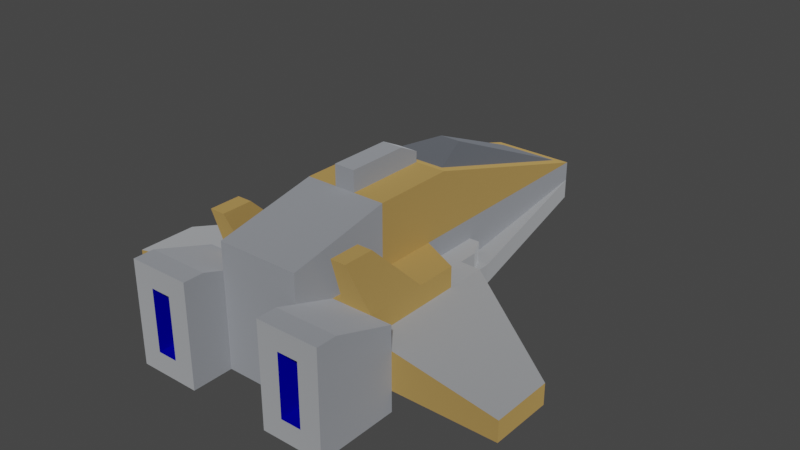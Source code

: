 # Source: speederA.blend  (saved by Blender 3.6.13; exported with 4.5.12 LTS)
import bpy
from mathutils import Matrix  # noqa: F401  (used for matrix-valued properties, if any)

bpy.ops.wm.read_factory_settings(use_empty=True)
scene = bpy.context.scene
scene.name = 'Scene'

# ---- collections
col_collection = bpy.data.collections.new('Collection'); scene.collection.children.link(col_collection)

# ---- materials (node trees are filled in below, after node groups)
mat_metal = bpy.data.materials.new('metal')
mat_metal.use_backface_culling = True
mat_metal.use_transparent_shadow = False
mat_metal.diffuse_color = (0.8431, 0.8706, 0.9098, 1.0)
mat_metalred = bpy.data.materials.new('metalRed')
mat_metalred.use_backface_culling = True
mat_metalred.use_transparent_shadow = False
mat_metalred.diffuse_color = (1.0, 0.6285, 0.2028, 1.0)
mat_dark = bpy.data.materials.new('dark')
mat_dark.use_backface_culling = True
mat_dark.use_transparent_shadow = False
mat_dark.diffuse_color = (0.2745, 0.298, 0.3412, 1.0)
mat_metaldark = bpy.data.materials.new('metalDark')
mat_metaldark.use_backface_culling = True
mat_metaldark.use_transparent_shadow = False
mat_metaldark.diffuse_color = (0.6751, 0.71, 0.7736, 1.0)
mat_engine = bpy.data.materials.new('engine')
mat_engine.use_backface_culling = True
mat_engine.use_transparent_shadow = False
mat_engine.diffuse_color = (0.0008246, 0.0, 0.75, 1.0)

# ---- material node trees
mat_metal.use_nodes = True; mat_metal.node_tree.nodes.clear()
_N = mat_metal.node_tree.nodes; _L = mat_metal.node_tree.links
n0 = _N.new('ShaderNodeBsdfPrincipled'); n0.name = 'Principled BSDF'; n0.location = (10, 300)
n0.distribution = 'GGX'
n0.subsurface_method = 'RANDOM_WALK_SKIN'
n0.inputs[0].default_value = (0.8431, 0.8706, 0.9098, 1.0)
n0.inputs[1].default_value = 1.0
n0.inputs[2].default_value = 1.0
n0.inputs[27].default_value = (0.0, 0.0, 0.0, 1.0)
n0.inputs[28].default_value = 1.0
n1 = _N.new('ShaderNodeOutputMaterial'); n1.name = 'Material Output'; n1.location = (320, 270)
_L.new(n0.outputs[0], n1.inputs[0])
n1.is_active_output = True
mat_metalred.use_nodes = True; mat_metalred.node_tree.nodes.clear()
_N = mat_metalred.node_tree.nodes; _L = mat_metalred.node_tree.links
n0 = _N.new('ShaderNodeBsdfPrincipled'); n0.name = 'Principled BSDF'; n0.location = (10, 300)
n0.distribution = 'GGX'
n0.subsurface_method = 'RANDOM_WALK_SKIN'
n0.inputs[0].default_value = (1.0, 0.6285, 0.2028, 1.0)
n0.inputs[1].default_value = 1.0
n0.inputs[2].default_value = 1.0
n0.inputs[27].default_value = (0.0, 0.0, 0.0, 1.0)
n0.inputs[28].default_value = 1.0
n1 = _N.new('ShaderNodeOutputMaterial'); n1.name = 'Material Output'; n1.location = (320, 270)
_L.new(n0.outputs[0], n1.inputs[0])
n1.is_active_output = True
mat_dark.use_nodes = True; mat_dark.node_tree.nodes.clear()
_N = mat_dark.node_tree.nodes; _L = mat_dark.node_tree.links
n0 = _N.new('ShaderNodeBsdfPrincipled'); n0.name = 'Principled BSDF'; n0.location = (10, 300)
n0.distribution = 'GGX'
n0.subsurface_method = 'RANDOM_WALK_SKIN'
n0.inputs[0].default_value = (0.2745, 0.298, 0.3412, 1.0)
n0.inputs[1].default_value = 1.0
n0.inputs[2].default_value = 1.0
n0.inputs[27].default_value = (0.0, 0.0, 0.0, 1.0)
n0.inputs[28].default_value = 1.0
n1 = _N.new('ShaderNodeOutputMaterial'); n1.name = 'Material Output'; n1.location = (320, 270)
_L.new(n0.outputs[0], n1.inputs[0])
n1.is_active_output = True
mat_metaldark.use_nodes = True; mat_metaldark.node_tree.nodes.clear()
_N = mat_metaldark.node_tree.nodes; _L = mat_metaldark.node_tree.links
n0 = _N.new('ShaderNodeBsdfPrincipled'); n0.name = 'Principled BSDF'; n0.location = (10, 300)
n0.distribution = 'GGX'
n0.subsurface_method = 'RANDOM_WALK_SKIN'
n0.inputs[0].default_value = (0.6751, 0.71, 0.7736, 1.0)
n0.inputs[1].default_value = 1.0
n0.inputs[2].default_value = 1.0
n0.inputs[27].default_value = (0.0, 0.0, 0.0, 1.0)
n0.inputs[28].default_value = 1.0
n1 = _N.new('ShaderNodeOutputMaterial'); n1.name = 'Material Output'; n1.location = (320, 270)
_L.new(n0.outputs[0], n1.inputs[0])
n1.is_active_output = True
mat_engine.use_nodes = True; mat_engine.node_tree.nodes.clear()
_N = mat_engine.node_tree.nodes; _L = mat_engine.node_tree.links
n0 = _N.new('ShaderNodeBsdfPrincipled'); n0.name = 'Principled BSDF'; n0.location = (10, 300)
n0.distribution = 'GGX'
n0.subsurface_method = 'RANDOM_WALK_SKIN'
n0.inputs[0].default_value = (0.0, 0.0, 0.75, 1.0)
n0.inputs[1].default_value = 1.0
n0.inputs[2].default_value = 1.0
n0.inputs[27].default_value = (0.0, 0.0, 0.0, 1.0)
n0.inputs[28].default_value = 1.0
n1 = _N.new('ShaderNodeOutputMaterial'); n1.name = 'Material Output'; n1.location = (320, 270)
_L.new(n0.outputs[0], n1.inputs[0])
n1.is_active_output = True

# ---- world
world_world = bpy.data.worlds.new('World'); scene.world = world_world
world_world.use_nodes = True; world_world.node_tree.nodes.clear()
_N = world_world.node_tree.nodes; _L = world_world.node_tree.links
n0 = _N.new('ShaderNodeOutputWorld'); n0.name = 'World Output'; n0.location = (300, 300)
n1 = _N.new('ShaderNodeBackground'); n1.name = 'Background'; n1.location = (10, 300)
n1.inputs[0].default_value = (0.05088, 0.05088, 0.05088, 1.0)
_L.new(n1.outputs[0], n0.inputs[0])
n0.is_active_output = True
world_world.color = (0.05088, 0.05088, 0.05088)
world_world.use_sun_shadow = False
world_world.sun_shadow_jitter_overblur = 0.0

# ---- meshes
me_mesh_craft_speedera = bpy.data.meshes.new('Mesh craft_speederA')
me_mesh_craft_speedera.from_pydata([(-10.0, -6.5, -0.5), (-10.0, -3.5, -0.5), (-5.0, -6.5, 0.3333), (-4.0, 0.5, 0.5), (-4.0, 0.5, 0.5), (-4.0, -6.5, 0.5), (-4.0, -6.5, 0.5), (-4.0, -1.5, 0.5), (-5.0, -10.5, -2.5), (-3.0, -10.5, -1.5), (-2.0, -10.5, -2.5), (-2.0, -10.5, 2.5), (-3.0, -10.5, 1.5), (-4.0, -10.5, 1.5), (-4.0, -10.5, -1.5), (-5.0, -10.5, 2.5), (-4.0, 0.5, 0.5), (-3.0, 0.5, 0.5), (-4.0, -1.5, 0.5), (-2.0, -0.5, 0.5), (-2.5, 2.5, 0.5), (-2.0, 2.5, 0.5), (-3.0, 1.5, 0.5), (2.0, -10.5, -2.5), (4.0, -10.5, -1.5), (5.0, -10.5, -2.5), (5.0, -10.5, 2.5), (4.0, -10.5, 1.5), (3.0, -10.5, 1.5), (3.0, -10.5, -1.5), (2.0, -10.5, 2.5), (2.0, 2.5, 0.5), (3.0, 0.5, 0.5), (2.0, -0.5, 0.5), (4.0, -1.5, 0.5), (2.5, 2.5, 0.5), (4.0, 0.5, 0.5), (3.0, 1.5, 0.5), (4.0, -6.5, 0.5), (4.0, -1.5, 0.5), (5.0, -6.5, 0.3333), (4.0, 0.5, 0.5), (10.0, -3.5, -0.5), (10.0, -6.5, -0.5), (-3.0, 2.495, -1.5), (-3.0, 0.5, -1.5), (3.0, 2.495, -1.5), (-2.0, 0.5, -1.5), (-2.0, 0.5, -1.5), (2.0, 0.5, -1.5), (2.0, -3.5, -1.5), (3.0, 0.5, -1.5), (5.0, -6.5, -1.5), (2.0, -6.5, -1.5), (4.0, 0.5, -1.5), (10.0, -3.5, -1.5), (10.0, -6.5, -1.5), (-2.0, -6.5, -1.5), (-2.0, -6.5, -1.5), (-4.0, 0.5, -1.5), (-5.0, -6.5, -1.5), (-10.0, -6.5, -1.5), (-10.0, -3.5, -1.5), (-2.0, -3.5, -1.5), (2.0, 10.5, 0.5498), (3.0, 2.5, -0.5), (2.0, 2.5, -0.5), (2.5, 2.5, -0.5), (-3.0, 2.5, -0.5), (-2.0, 10.5, 0.5498), (-2.5, 2.5, -0.5), (-2.0, 2.5, -0.5), (3.0, 0.5, -1.5), (3.0, 1.5, -0.5), (3.0, 2.495, -1.5), (3.0, 2.5, -0.5), (3.0, 1.5, 0.5), (3.0, 0.5, 0.5), (2.0, 10.5, -0.4005), (2.0, 10.5, 0.5498), (-2.0, 10.5, -0.4005), (-2.0, 10.5, 0.5498), (-3.0, 2.495, -1.5), (3.0, 2.495, -1.5), (-2.0, 10.5, -0.4005), (2.0, 10.5, -0.4005), (-3.0, 0.5, 0.5), (-3.0, 1.5, -0.5), (-3.0, 1.5, 0.5), (-3.0, 2.495, -1.5), (-3.0, 0.5, -1.5), (-3.0, 2.5, -0.5), (3.0, 2.495, -1.5), (3.0, 2.5, -0.5), (3.0, 2.5, -0.5), (2.0, 10.5, -0.4005), (2.0, 10.5, -0.4005), (2.0, 10.5, 0.5498), (-3.0, 1.5, -0.5), (-3.0, 2.5, -0.5), (-2.5, 2.5, -0.5), (-3.0, 1.5, -0.5), (-2.5, 2.5, -0.5), (-3.0, 1.5, 0.5), (-2.5, 2.5, 0.5), (-2.5, 2.5, -0.5), (-2.0, 2.5, -0.5), (-2.5, 2.5, 0.5), (-2.0, 2.5, 0.5), (-3.0, 2.495, -1.5), (-2.0, 10.5, -0.4005), (-2.0, 10.5, -0.4005), (-3.0, 2.5, -0.5), (-3.0, 2.5, -0.5), (-2.0, 10.5, 0.5498), (3.0, 1.5, -0.5), (2.5, 2.5, -0.5), (3.0, 2.5, -0.5), (2.5, 2.5, -0.5), (2.5, 2.5, 0.5), (2.0, 2.5, -0.5), (2.0, 2.5, 0.5), (3.0, 1.5, -0.5), (3.0, 1.5, 0.5), (2.5, 2.5, -0.5), (2.5, 2.5, 0.5), (-10.0, -6.5, -0.5), (-10.0, -6.5, -1.5), (-10.0, -3.5, -0.5), (-10.0, -3.5, -1.5), (-10.0, -3.5, -1.5), (-4.0, 0.5, -1.5), (-10.0, -3.5, -0.5), (-4.0, 0.5, 0.5), (-10.0, -6.5, -1.5), (-10.0, -6.5, -0.5), (-5.0, -6.5, -1.5), (-5.0, -6.5, 0.3333), (-2.55, -6.5, 1.5), (-2.55, -3.5, 1.5), (-2.0, -6.5, 1.5), (-2.0, -0.5, 1.5), (-2.0, -3.5, 1.5), (-4.0, -1.5, 1.5), (-4.0, -3.5, 1.5), (-3.638, -7.5, 4.0), (-4.0, -6.5, 1.5), (-3.638, -6.0, 4.0), (-4.0, -3.5, 1.5), (-4.0, -6.5, 1.5), (-4.0, -6.5, 0.5), (-4.0, -3.5, 1.5), (-4.0, -1.5, 0.5), (-4.0, -1.5, 1.5), (-3.638, -7.5, 4.0), (-3.638, -6.0, 4.0), (-2.912, -7.5, 4.0), (-2.912, -6.0, 4.0), (-2.912, -7.5, 4.0), (-2.912, -6.0, 4.0), (-2.55, -6.5, 1.5), (-2.55, -3.5, 1.5), (-2.55, -6.5, 1.5), (-4.0, -6.5, 1.5), (-2.912, -7.5, 4.0), (-3.638, -7.5, 4.0), (-4.0, -3.5, 1.5), (-2.55, -3.5, 1.5), (-3.638, -6.0, 4.0), (-2.912, -6.0, 4.0), (0.5, 0.5, 4.5), (2.0, 0.5, 4.5), (0.5, -3.5, 4.5), (2.0, -3.5, 4.5), (-2.0, -3.5, 4.5), (-2.0, 0.5, 4.5), (-0.5, -3.5, 4.5), (-0.5, 0.5, 4.5), (2.0, -6.5, 1.5), (2.0, -3.5, 1.5), (2.55, -6.5, 1.5), (2.0, -0.5, 1.5), (2.55, -3.5, 1.5), (4.0, -1.5, 1.5), (4.0, -3.5, 1.5), (2.55, -3.5, 1.5), (4.0, -3.5, 1.5), (2.912, -6.0, 4.0), (3.638, -6.0, 4.0), (4.0, -6.5, 0.5), (4.0, -6.5, 1.5), (4.0, -1.5, 0.5), (4.0, -3.5, 1.5), (4.0, -1.5, 1.5), (3.638, -7.5, 4.0), (3.638, -6.0, 4.0), (4.0, -6.5, 1.5), (4.0, -3.5, 1.5), (2.912, -7.5, 4.0), (2.55, -6.5, 1.5), (2.912, -6.0, 4.0), (2.55, -3.5, 1.5), (2.912, -7.5, 4.0), (2.912, -6.0, 4.0), (3.638, -7.5, 4.0), (3.638, -6.0, 4.0), (4.0, -6.5, 1.5), (2.55, -6.5, 1.5), (3.638, -7.5, 4.0), (2.912, -7.5, 4.0), (10.0, -6.5, -1.5), (10.0, -6.5, -0.5), (10.0, -3.5, -1.5), (10.0, -3.5, -0.5), (10.0, -3.5, -1.5), (10.0, -3.5, -0.5), (4.0, 0.5, -1.5), (4.0, 0.5, 0.5), (10.0, -6.5, -1.5), (5.0, -6.5, -1.5), (10.0, -6.5, -0.5), (5.0, -6.5, 0.3333), (-2.0, -3.5, 4.5), (-2.0, -3.5, 1.5), (-2.0, 0.5, 4.5), (-2.0, -0.5, 1.5), (-2.0, 10.5, 1.5), (-2.0, 10.5, 1.5), (-1.5, 0.9789, 4.356), (-2.0, 0.5, 4.5), (-0.5, 0.5, 4.5), (1.5, 0.9789, 4.356), (0.5, 0.5, 4.5), (2.0, 0.5, 4.5), (1.5, 10.02, 1.644), (-1.5, 10.02, 1.644), (2.0, 10.5, 1.5), (2.0, -3.5, 1.5), (2.0, -3.5, 4.5), (2.0, -0.5, 1.5), (2.0, 0.5, 4.5), (2.0, 10.5, 1.5), (-4.0, 0.5, -1.5), (-3.0, 0.5, -1.5), (-4.0, 0.5, 0.5), (-3.0, 0.5, 0.5), (3.0, 0.5, -1.5), (4.0, 0.5, -1.5), (3.0, 0.5, 0.5), (4.0, 0.5, 0.5), (2.0, -3.5, -2.5), (2.0, -3.5, -1.5), (2.0, 0.5, -1.5), (-2.0, -3.5, -1.5), (-2.0, -3.5, -2.5), (-2.0, 0.5, -1.5), (-2.0, 0.5, -1.5), (-2.0, -3.5, -2.5), (2.0, 0.5, -1.5), (-4.855e-05, -3.5, -2.5), (2.0, -3.5, -2.5), (-3.0, -10.5, 1.5), (-3.0, -10.5, -1.5), (-3.0, -8.5, 1.5), (-3.0, -8.5, -1.5), (-4.0, -10.5, -1.5), (-4.0, -8.5, -1.5), (-3.0, -10.5, -1.5), (-3.0, -8.5, -1.5), (-3.0, -8.5, -1.5), (-4.0, -8.5, -1.5), (-3.0, -8.5, 1.5), (-4.0, -8.5, 1.5), (-4.0, -8.5, 1.5), (-4.0, -10.5, 1.5), (-3.0, -8.5, 1.5), (-3.0, -10.5, 1.5), (-4.0, -10.5, -1.5), (-4.0, -10.5, 1.5), (-4.0, -8.5, -1.5), (-4.0, -8.5, 1.5), (4.0, -8.5, -1.5), (3.0, -8.5, -1.5), (4.0, -8.5, 1.5), (3.0, -8.5, 1.5), (3.0, -8.5, 1.5), (3.0, -10.5, 1.5), (4.0, -8.5, 1.5), (4.0, -10.5, 1.5), (4.0, -10.5, 1.5), (4.0, -10.5, -1.5), (4.0, -8.5, 1.5), (4.0, -8.5, -1.5), (3.0, -10.5, -1.5), (3.0, -10.5, 1.5), (3.0, -8.5, -1.5), (3.0, -8.5, 1.5), (3.0, -10.5, -1.5), (3.0, -8.5, -1.5), (4.0, -10.5, -1.5), (4.0, -8.5, -1.5), (-1.5, 10.02, 1.644), (1.5, 10.02, 1.644), (-0.5, 3.5, 4.5), (0.5, 3.5, 4.5), (-1.5, 0.9789, 4.356), (-1.5, 10.02, 1.644), (-0.5, 3.5, 4.5), (1.5, 0.9789, 4.356), (0.5, 3.5, 4.5), (1.5, 10.02, 1.644), (-1.5, 0.9789, 4.356), (-0.5, 3.5, 4.5), (1.5, 0.9789, 4.356), (0.5, 3.5, 4.5), (2.0, 10.5, 0.5498), (-2.0, 10.5, 0.5498), (-2.0, -3.5, 4.5), (-2.0, -3.5, 1.5), (-2.0, -0.5, 1.5), (-2.0, 10.5, 1.5), (2.0, -3.5, 1.5), (2.0, -3.5, 4.5), (2.0, -0.5, 1.5), (2.0, 10.5, 1.5), (2.0, -3.5, -2.5), (2.0, -3.5, -1.5), (-2.0, -3.5, -1.5), (-2.0, -3.5, -2.5), (-5.0, -10.5, 2.5), (-5.0, -9.5, 2.5), (-2.0, -10.5, 2.5), (-2.0, -9.5, 2.5), (-5.0, -9.5, 2.5), (-5.0, -6.5, 1.5), (-2.0, -9.5, 2.5), (-2.0, -9.5, 2.5), (-4.0, -6.5, 1.5), (-2.55, -6.5, 1.5), (-2.0, -6.5, 1.5), (-2.0, -6.5, 1.5), (-2.0, -8.5, 2.167), (-5.0, -10.5, -2.5), (-5.0, -6.5, -2.5), (-5.0, -6.5, -2.5), (-5.0, -10.5, 2.5), (-5.0, -9.5, 2.5), (-5.0, -6.5, 1.5), (-5.0, -6.5, -1.5), (-5.0, -6.5, 0.3333), (-5.0, -6.5, 0.3333), (-4.0, -6.5, 0.5), (-5.0, -6.5, 1.5), (-4.0, -6.5, 1.5), (-4.0, -1.5, 0.5), (-2.0, -0.5, 0.5), (-4.0, -1.5, 1.5), (-2.0, -0.5, 1.5), (-2.0, -10.5, -2.5), (-2.0, -10.5, 2.5), (-2.0, -8.5, -2.5), (-2.0, -9.5, 2.5), (-2.0, -8.5, 2.167), (2.0, -8.5, -2.5), (-2.0, -8.5, -2.5), (2.0, -8.5, 2.167), (-2.0, -8.5, 2.167), (-2.0, -8.5, 3.5), (2.0, -8.5, 3.5), (-2.0, -8.5, 3.5), (-2.0, -3.5, 4.5), (2.0, -8.5, 3.5), (-0.5, -3.5, 4.5), (-0.0001003, -3.5, 4.5), (0.5, -3.5, 4.5), (2.0, -3.5, 4.5), (-2.0, -8.5, 3.5), (-2.0, -8.5, 2.167), (-2.0, -6.5, 1.5), (-0.5, -3.5, 4.5), (-0.5, 0.5, 4.5), (-0.5, -3.5, 5.5), (-0.5, -0.5, 5.5), (-0.5, 0.5, 5.0), (-0.5, -3.5, 4.5), (-0.5, -3.5, 5.5), (-0.0001003, -3.5, 4.5), (0.5, -3.5, 4.5), (0.5, -3.5, 5.5), (-0.5, 0.5, 5.0), (0.5, 0.5, 5.0), (-0.5, -0.5, 5.5), (0.5, -0.5, 5.5), (-0.5, 0.5, 4.5), (0.5, 0.5, 4.5), (-0.5, 0.5, 5.0), (0.5, 0.5, 5.0), (-0.5, -0.5, 5.5), (0.5, -0.5, 5.5), (-0.5, -3.5, 5.5), (0.5, -3.5, 5.5), (0.5, -3.5, 4.5), (0.5, -3.5, 5.5), (0.5, 0.5, 4.5), (0.5, -0.5, 5.5), (0.5, 0.5, 5.0), (2.0, -10.5, -2.5), (2.0, -8.5, -2.5), (2.0, -10.5, 2.5), (2.0, -9.5, 2.5), (2.0, -8.5, 2.167), (5.0, -10.5, -2.5), (5.0, -10.5, 2.5), (5.0, -6.5, -2.5), (5.0, -6.5, -2.5), (5.0, -9.5, 2.5), (5.0, -6.5, 1.5), (5.0, -6.5, -1.5), (5.0, -6.5, 0.3333), (2.0, -9.5, 2.5), (2.0, -8.5, 2.167), (5.0, -9.5, 2.5), (2.0, -6.5, 1.5), (2.55, -6.5, 1.5), (4.0, -6.5, 1.5), (5.0, -6.5, 1.5), (2.0, -10.5, 2.5), (2.0, -9.5, 2.5), (5.0, -10.5, 2.5), (5.0, -9.5, 2.5), (2.0, -8.5, 2.167), (2.0, -8.5, 3.5), (2.0, -6.5, 1.5), (2.0, -0.5, 0.5), (4.0, -1.5, 0.5), (2.0, -0.5, 1.5), (4.0, -1.5, 1.5), (5.0, -6.5, 0.3333), (5.0, -6.5, 1.5), (4.0, -6.5, 0.5), (4.0, -6.5, 1.5), (-2.0, 10.5, 1.5), (2.0, 10.5, 1.5), (-2.0, -0.5, 0.5), (-2.0, 2.5, 0.5), (-2.0, 10.5, 0.5498), (-2.0, 2.5, -0.5), (2.0, 2.5, -0.5), (2.0, 2.5, 0.5), (2.0, 10.5, 0.5498), (2.0, -0.5, 0.5), (-2.0, -3.5, -2.5), (-2.0, -6.5, -2.5), (-2.0, -6.5, -2.5), (-4.855e-05, -3.5, -2.5), (2.0, -8.5, -2.5), (-2.0, -8.5, -2.5), (-2.0, -8.5, -2.5), (-2.0, -10.5, -2.5), (-2.0, -10.5, -2.5), (-5.0, -10.5, -2.5), (-5.0, -6.5, -2.5), (2.0, -6.5, -2.5), (2.0, -3.5, -2.5), (5.0, -6.5, -2.5), (5.0, -10.5, -2.5), (2.0, -10.5, -2.5), (2.0, -6.5, -2.5), (2.0, -6.5, -1.5), (2.0, -6.5, -2.5), (5.0, -6.5, -2.5), (2.0, -6.5, -1.5), (5.0, -6.5, -1.5), (-2.0, -6.5, -2.5), (-2.0, -6.5, -1.5), (-5.0, -6.5, -2.5), (-5.0, -6.5, -1.5), (-2.0, -6.5, -2.5), (-2.0, -6.5, -1.5)], [], [(2, 1, 0), (1, 2, 4), (4, 2, 6), (3, 5, 7), (10, 9, 8), (9, 10, 11), (9, 11, 12), (12, 11, 13), (14, 8, 9), (8, 14, 15), (15, 14, 13), (15, 13, 11), (18, 17, 16), (17, 18, 19), (17, 19, 20), (20, 19, 21), (20, 22, 17), (25, 24, 23), (24, 25, 26), (24, 26, 27), (27, 26, 28), (29, 23, 24), (23, 29, 30), (30, 29, 28), (30, 28, 26), (33, 32, 31), (32, 33, 34), (31, 32, 35), (32, 34, 36), (37, 35, 32), (40, 39, 38), (39, 40, 41), (41, 40, 42), (42, 40, 43), (46, 45, 44), (45, 46, 47), (47, 46, 49), (49, 46, 50), (50, 46, 51), (52, 50, 51), (50, 52, 53), (52, 51, 54), (52, 54, 55), (52, 55, 56), (57, 45, 47), (57, 59, 45), (60, 59, 57), (61, 59, 60), (59, 61, 62), (58, 48, 63), (66, 65, 64), (65, 66, 67), (70, 69, 68), (69, 70, 71), (74, 73, 72), (73, 74, 75), (76, 72, 73), (72, 76, 77), (80, 79, 78), (79, 80, 81), (84, 83, 82), (83, 84, 85), (88, 87, 86), (89, 86, 87), (86, 89, 90), (89, 87, 91), (95, 93, 92), (94, 96, 97), (100, 99, 98), (103, 102, 101), (102, 103, 104), (107, 106, 105), (106, 107, 108), (113, 111, 109), (110, 112, 114), (117, 116, 115), (120, 119, 118), (119, 120, 121), (124, 123, 122), (123, 124, 125), (128, 127, 126), (127, 128, 129), (132, 131, 130), (131, 132, 133), (136, 135, 134), (135, 136, 137), (140, 139, 138), (139, 140, 141), (141, 140, 142), (143, 139, 141), (139, 143, 144), (147, 146, 145), (146, 147, 148), (151, 150, 149), (150, 151, 152), (152, 151, 153), (156, 155, 154), (155, 156, 157), (160, 159, 158), (159, 160, 161), (164, 163, 162), (163, 164, 165), (168, 167, 166), (167, 168, 169), (172, 171, 170), (171, 172, 173), (176, 175, 174), (175, 176, 177), (180, 179, 178), (179, 180, 181), (181, 180, 182), (181, 182, 183), (183, 182, 184), (187, 186, 185), (186, 187, 188), (191, 190, 189), (190, 191, 192), (192, 191, 193), (196, 195, 194), (195, 196, 197), (200, 199, 198), (199, 200, 201), (204, 203, 202), (203, 204, 205), (208, 207, 206), (207, 208, 209), (212, 211, 210), (211, 212, 213), (216, 215, 214), (215, 216, 217), (220, 219, 218), (219, 220, 221), (224, 223, 222), (223, 224, 225), (225, 224, 226), (229, 228, 227), (228, 229, 230), (228, 230, 231), (231, 230, 232), (231, 232, 233), (231, 233, 234), (235, 227, 228), (227, 235, 236), (236, 235, 234), (236, 234, 233), (239, 238, 237), (238, 239, 240), (240, 239, 241), (244, 243, 242), (243, 244, 245), (248, 247, 246), (247, 248, 249), (252, 251, 250), (255, 254, 253), (258, 257, 256), (257, 258, 259), (259, 258, 260), (263, 262, 261), (262, 263, 264), (267, 266, 265), (266, 267, 268), (271, 270, 269), (270, 271, 272), (275, 274, 273), (274, 275, 276), (279, 278, 277), (278, 279, 280), (283, 282, 281), (282, 283, 284), (287, 286, 285), (286, 287, 288), (291, 290, 289), (290, 291, 292), (295, 294, 293), (294, 295, 296), (299, 298, 297), (298, 299, 300), (303, 302, 301), (302, 303, 304), (307, 306, 305), (310, 309, 308), (313, 312, 311), (312, 313, 314), (331, 330, 329), (330, 331, 332), (336, 334, 333), (334, 336, 337), (337, 336, 338), (338, 336, 339), (340, 335, 341), (345, 343, 342), (343, 345, 346), (343, 346, 347), (344, 347, 348), (348, 347, 349), (352, 351, 350), (351, 352, 353), (356, 355, 354), (355, 356, 357), (360, 359, 358), (359, 360, 361), (361, 360, 362), (365, 364, 363), (364, 365, 366), (366, 365, 367), (367, 365, 368), (371, 370, 369), (370, 371, 372), (372, 371, 373), (373, 371, 374), (374, 371, 375), (317, 377, 376), (377, 317, 378), (378, 317, 318), (381, 380, 379), (380, 381, 382), (380, 382, 383), (386, 385, 384), (385, 386, 387), (385, 387, 388), (391, 390, 389), (390, 391, 392), (395, 394, 393), (394, 395, 396), (399, 398, 397), (398, 399, 400), (403, 402, 401), (402, 403, 404), (404, 403, 405), (408, 407, 406), (407, 408, 409), (407, 409, 410), (414, 412, 411), (412, 414, 415), (415, 414, 416), (416, 413, 417), (416, 417, 418), (421, 420, 419), (420, 421, 422), (422, 421, 423), (423, 421, 424), (424, 421, 425), (428, 427, 426), (427, 428, 429), (432, 431, 430), (431, 432, 322), (322, 432, 321), (435, 434, 433), (434, 435, 436), (439, 438, 437), (438, 439, 440), (441, 315, 316), (315, 441, 442), (320, 443, 319), (443, 320, 444), (445, 444, 320), (444, 445, 446), (449, 448, 447), (324, 448, 449), (324, 450, 448), (450, 324, 323), (454, 453, 451), (455, 453, 454), (457, 453, 455), (458, 452, 456), (460, 453, 459), (453, 460, 461), (455, 454, 462), (462, 454, 463), (455, 462, 464), (465, 455, 464), (455, 465, 466), (325, 468, 467), (468, 325, 326), (471, 470, 469), (470, 471, 472), (475, 474, 473), (474, 475, 476), (478, 328, 477), (328, 478, 327)])
me_mesh_craft_speedera.polygons.foreach_set('use_smooth', [0, 0, 0, 1, 0, 0, 0, 0, 0, 0, 0, 0, 0, 0, 0, 0, 0, 0, 0, 0, 0, 0, 0, 0, 0, 0, 0, 0, 0, 0, 0, 0, 0, 0, 0, 0, 0, 0, 0, 0, 0, 0, 0, 0, 0, 0, 0, 0, 0, 1, 0, 1, 0, 0, 0, 0, 0, 0, 0, 0, 0, 0, 0, 0, 0, 0, 0, 1, 0, 0, 0, 0, 0, 0, 1, 0, 0, 0, 0, 0, 0, 0, 0, 0, 0, 0, 0, 0, 1, 0, 0, 0, 0, 0, 0, 0, 0, 0, 0, 0, 0, 0, 0, 0, 0, 0, 0, 0, 0, 0, 0, 0, 0, 0, 0, 0, 0, 0, 0, 0, 0, 0, 0, 0, 0, 0, 0, 0, 0, 0, 0, 0, 0, 0, 0, 0, 0, 0, 0, 0, 0, 0, 0, 0, 0, 0, 0, 0, 0, 0, 0, 0, 0, 0, 0, 0, 1, 0, 0, 0, 0, 0, 0, 0, 0, 0, 0, 0, 0, 0, 0, 0, 0, 0, 0, 0, 0, 0, 0, 0, 0, 0, 0, 0, 0, 0, 0, 0, 0, 1, 0, 0, 0, 1, 1, 0, 0, 0, 0, 0, 0, 0, 0, 0, 0, 0, 0, 0, 0, 0, 0, 0, 0, 0, 0, 0, 0, 0, 0, 0, 0, 0, 0, 0, 0, 0, 0, 0, 0, 0, 0, 0, 0, 0, 0, 1, 1, 0, 0, 0, 0, 0, 0, 0, 0, 0, 0, 0, 0, 0, 0, 0, 0, 0, 0, 0, 0, 0, 0, 0, 0, 0, 0, 0, 1, 0, 0, 0, 0, 0, 0, 0, 0, 0, 0, 0, 0, 0, 0, 0])
me_mesh_craft_speedera.polygons.foreach_set('material_index', [0, 0, 0, 0, 0, 0, 0, 0, 0, 0, 0, 0, 0, 0, 0, 0, 0, 0, 0, 0, 0, 0, 0, 0, 0, 0, 0, 0, 0, 0, 0, 0, 0, 0, 0, 0, 0, 0, 0, 0, 0, 0, 0, 0, 0, 0, 0, 0, 0, 0, 0, 0, 0, 0, 0, 0, 0, 0, 0, 0, 0, 0, 0, 0, 0, 0, 0, 0, 0, 0, 0, 0, 0, 0, 0, 0, 0, 0, 0, 0, 1, 1, 1, 1, 1, 1, 1, 1, 1, 1, 1, 1, 1, 1, 1, 1, 1, 1, 1, 1, 1, 1, 1, 1, 1, 1, 1, 1, 1, 1, 1, 1, 1, 1, 1, 1, 1, 1, 1, 1, 1, 1, 1, 1, 1, 1, 1, 1, 1, 1, 1, 1, 1, 1, 1, 1, 1, 1, 1, 1, 1, 1, 1, 1, 1, 1, 1, 1, 1, 1, 1, 1, 1, 1, 1, 1, 1, 4, 4, 4, 4, 4, 4, 4, 4, 4, 4, 4, 4, 4, 4, 4, 4, 4, 4, 4, 4, 2, 2, 2, 2, 2, 2, 3, 3, 3, 3, 3, 3, 3, 3, 3, 3, 3, 3, 3, 3, 3, 3, 3, 3, 3, 3, 3, 3, 3, 3, 3, 3, 3, 3, 3, 3, 3, 3, 3, 3, 3, 3, 3, 3, 3, 3, 3, 3, 3, 3, 3, 3, 3, 3, 3, 3, 3, 3, 3, 3, 3, 3, 3, 3, 3, 3, 3, 3, 3, 3, 3, 3, 3, 3, 3, 3, 3, 3, 3, 3, 3, 3, 3, 3, 3, 3, 3, 3, 3, 3, 3, 3, 3, 3, 3, 3, 3, 3, 3, 3, 3, 3, 3])
_uv = me_mesh_craft_speedera.uv_layers.new(name='UVMap')
_uv.uv.foreach_set('vector', [25.59, -17.58, 13.78, -37.54, 25.59, -37.54, 13.78, -37.54, 25.59, -17.58, -1.969, -13.59, -1.969, -13.59, 25.59, -17.58, 25.59, -13.59, -1.969, -13.59, 25.59, -13.59, 5.906, -13.59, -7.874, 5.96e-08, -11.81, 3.937, -19.69, 5.96e-08, -11.81, 3.937, -7.874, 5.96e-08, -7.874, 19.69, -11.81, 3.937, -7.874, 19.69, -11.81, 15.75, -11.81, 15.75, -7.874, 19.69, -15.75, 15.75, -15.75, 3.937, -19.69, 5.96e-08, -11.81, 3.937, -19.69, 5.96e-08, -15.75, 3.937, -19.69, 19.69, -19.69, 19.69, -15.75, 3.937, -15.75, 15.75, -19.69, 19.69, -15.75, 15.75, -7.874, 19.69, -15.75, -5.906, -11.81, 1.969, -15.75, 1.969, -11.81, 1.969, -15.75, -5.906, -7.874, -1.969, -11.81, 1.969, -7.874, -1.969, -9.843, 9.843, -9.843, 9.843, -7.874, -1.969, -7.874, 9.843, -9.843, 9.843, -11.81, 5.906, -11.81, 1.969, 19.69, 5.96e-08, 15.75, 3.937, 7.874, 5.96e-08, 15.75, 3.937, 19.69, 5.96e-08, 19.69, 19.69, 15.75, 3.937, 19.69, 19.69, 15.75, 15.75, 15.75, 15.75, 19.69, 19.69, 11.81, 15.75, 11.81, 3.937, 7.874, 5.96e-08, 15.75, 3.937, 7.874, 5.96e-08, 11.81, 3.937, 7.874, 19.69, 7.874, 19.69, 11.81, 3.937, 11.81, 15.75, 7.874, 19.69, 11.81, 15.75, 19.69, 19.69, 7.874, -1.969, 11.81, 1.969, 7.874, 9.843, 11.81, 1.969, 7.874, -1.969, 15.75, -5.906, 7.874, 9.843, 11.81, 1.969, 9.843, 9.843, 11.81, 1.969, 15.75, -5.906, 15.75, 1.969, 11.81, 5.906, 9.843, 9.843, 11.81, 1.969, -25.59, -17.58, -5.906, -13.59, -25.59, -13.59, -5.906, -13.59, -25.59, -17.58, 1.969, -13.59, 1.969, -13.59, -25.59, -17.58, -13.78, -37.54, -13.78, -37.54, -25.59, -17.58, -25.59, -37.54, -11.81, 9.823, 11.81, 1.969, 11.81, 9.823, 11.81, 1.969, -11.81, 9.823, 7.874, 1.969, 7.874, 1.969, -11.81, 9.823, -7.874, 1.969, -7.874, 1.969, -11.81, 9.823, -7.874, -13.78, -7.874, -13.78, -11.81, 9.823, -11.81, 1.969, -19.69, -25.59, -7.874, -13.78, -11.81, 1.969, -7.874, -13.78, -19.69, -25.59, -7.874, -25.59, -19.69, -25.59, -11.81, 1.969, -15.75, 1.969, -19.69, -25.59, -15.75, 1.969, -39.37, -13.78, -19.69, -25.59, -39.37, -13.78, -39.37, -25.59, 7.874, -25.59, 11.81, 1.969, 7.874, 1.969, 7.874, -25.59, 15.75, 1.969, 11.81, 1.969, 19.69, -25.59, 15.75, 1.969, 7.874, -25.59, 39.37, -25.59, 15.75, 1.969, 19.69, -25.59, 15.75, 1.969, 39.37, -25.59, 39.37, -13.78, 7.874, -25.59, 7.874, 1.969, 7.874, -13.78, 7.874, 10.78, 11.81, 10.78, 7.874, 42.55, 11.81, 10.78, 7.874, 10.78, 9.843, 10.78, -9.843, 10.78, -7.874, 42.55, -11.81, 10.78, -7.874, 42.55, -9.843, 10.78, -7.874, 10.78, 9.823, 3.937, 5.906, 7.874, 1.969, 3.937, 5.906, 7.874, 9.823, 3.937, 9.843, 7.874, 5.906, 11.81, 1.969, 3.937, 5.906, 7.874, 1.969, 3.937, 5.906, 11.81, 1.969, 11.81, 7.874, 8.266, -7.874, 12.01, -7.874, 8.266, -7.874, 12.01, 7.874, 8.266, 7.874, 12.01, 7.874, 42.08, -11.81, 10.27, 11.81, 10.27, -11.81, 10.27, 7.874, 42.08, -7.874, 42.08, -5.906, 11.81, -5.906, 7.874, -1.969, 11.81, -9.823, 3.937, -1.969, 11.81, -5.906, 7.874, -1.969, 11.81, -9.823, 3.937, -1.969, 3.937, -9.823, 3.937, -5.906, 7.874, -9.843, 7.874, 40.04, 8.27, 8.301, 7.878, 8.282, 3.941, 8.301, 7.878, 40.04, 8.27, 40.04, 12.01, -9.843, 9.843, -11.81, 9.843, -11.81, 5.906, -2.193e-07, 11.81, -4.402, 7.874, -1.668e-07, 7.874, -4.402, 7.874, -2.193e-07, 11.81, -4.402, 11.81, 9.843, 11.81, 7.874, 7.874, 9.843, 7.874, 7.874, 7.874, 9.843, 11.81, 7.874, 11.81, -8.301, 7.878, -40.04, 8.27, -8.282, 3.941, -40.04, 8.27, -8.301, 7.878, -40.04, 12.01, 11.81, 9.843, 9.843, 9.843, 11.81, 5.906, -7.874, 7.874, -9.843, 11.81, -9.843, 7.874, -9.843, 11.81, -7.874, 7.874, -7.874, 11.81, 4.402, 7.874, 1.16e-07, 11.81, 6.35e-08, 7.874, 1.16e-07, 11.81, 4.402, 7.874, 4.402, 11.81, 13.78, 7.874, 25.59, 3.937, 25.59, 7.874, 25.59, 3.937, 13.78, 7.874, 13.78, 3.937, 40.4, 7.874, 12.01, 3.937, 40.4, 3.937, 12.01, 3.937, 40.4, 7.874, 12.01, 11.81, -19.69, 3.937, -39.37, 7.874, -39.37, 3.937, -39.37, 7.874, -19.69, 3.937, -19.69, 11.15, -7.874, -25.59, -10.04, -13.78, -10.04, -25.59, -10.04, -13.78, -7.874, -25.59, -7.874, -1.969, -7.874, -1.969, -7.874, -25.59, -7.874, -13.78, -15.75, -5.906, -10.04, -13.78, -7.874, -1.969, -10.04, -13.78, -15.75, -5.906, -15.75, -13.78, 23.62, 23.27, 25.59, 13.33, 29.53, 23.27, 25.59, 13.33, 23.62, 23.27, 13.78, 13.33, 13.78, 15.75, 25.59, 11.81, 25.59, 15.75, 25.59, 11.81, 13.78, 15.75, 5.906, 11.81, 5.906, 11.81, 13.78, 15.75, 5.906, 15.75, -11.47, -29.53, -14.32, -23.62, -14.32, -29.53, -14.32, -23.62, -11.47, -29.53, -11.47, -23.62, -25.59, 17.03, -23.62, 26.97, -29.53, 26.97, -23.62, 26.97, -25.59, 17.03, -13.78, 17.03, -11.47, 34.73, -15.75, 24.13, -10.04, 24.13, -15.75, 24.13, -11.47, 34.73, -14.32, 34.73, 14.32, 34.8, 10.04, 20.88, 15.75, 20.88, 10.04, 20.88, 14.32, 34.8, 11.47, 34.8, 1.969, -13.78, 7.874, 1.969, 1.969, 1.969, 7.874, 1.969, 1.969, -13.78, 7.874, -13.78, -1.969, -13.78, -7.874, 1.969, -7.874, -13.78, -7.874, 1.969, -1.969, -13.78, -1.969, 1.969, 10.04, -25.59, 7.874, -13.78, 7.874, -25.59, 7.874, -13.78, 10.04, -25.59, 7.874, -1.969, 7.874, -1.969, 10.04, -25.59, 10.04, -13.78, 7.874, -1.969, 10.04, -13.78, 15.75, -5.906, 15.75, -5.906, 10.04, -13.78, 15.75, -13.78, -11.47, 34.8, -15.75, 20.88, -10.04, 20.88, -15.75, 20.88, -11.47, 34.8, -14.32, 34.8, -5.906, 11.81, -25.59, 15.75, -25.59, 11.81, -25.59, 15.75, -5.906, 11.81, -13.78, 15.75, -13.78, 15.75, -5.906, 11.81, -5.906, 15.75, -25.59, 13.33, -23.62, 23.27, -29.53, 23.27, -23.62, 23.27, -25.59, 13.33, -13.78, 13.33, 23.62, 26.97, 25.59, 17.03, 29.53, 26.97, 25.59, 17.03, 23.62, 26.97, 13.78, 17.03, 14.32, -29.53, 11.47, -23.62, 11.47, -29.53, 11.47, -23.62, 14.32, -29.53, 14.32, -23.62, 14.32, 34.73, 10.04, 24.13, 15.75, 24.13, 10.04, 24.13, 14.32, 34.73, 11.47, 34.73, -13.78, 3.937, -25.59, 7.874, -25.59, 3.937, -25.59, 7.874, -13.78, 3.937, -13.78, 7.874, -12.01, 3.937, -40.4, 7.874, -40.4, 3.937, -40.4, 7.874, -12.01, 3.937, -12.01, 11.81, 39.37, 7.874, 19.69, 3.937, 39.37, 3.937, 19.69, 3.937, 39.37, 7.874, 19.69, 11.15, -1.969, 27.56, 13.78, 15.75, 13.78, 27.56, 13.78, 15.75, -1.969, 27.56, 1.969, 15.75, 1.969, 15.75, -1.969, 27.56, -41.34, 15.75, 7.874, 6.034, 5.906, 4.065, 7.874, -35.07, 5.906, 4.065, 7.874, 6.034, 1.969, 6.034, 5.906, 4.065, 1.969, 6.034, -5.906, 4.065, -5.906, 4.065, 1.969, 6.034, -1.969, 6.034, -5.906, 4.065, -1.969, 6.034, -7.874, 6.034, -5.906, 4.065, -7.874, 6.034, -5.906, -33.1, 5.906, -33.1, 7.874, -35.07, 5.906, 4.065, 7.874, -35.07, 5.906, -33.1, -7.874, -35.07, -7.874, -35.07, 5.906, -33.1, -5.906, -33.1, -7.874, -35.07, -5.906, -33.1, -7.874, 6.034, -1.969, 15.75, -13.78, 27.56, -13.78, 15.75, -13.78, 27.56, -1.969, 15.75, 1.969, 27.56, 1.969, 27.56, -1.969, 15.75, 41.34, 15.75, 15.75, 11.81, 11.81, 3.937, 15.75, 3.937, 11.81, 3.937, 15.75, 11.81, 11.81, 11.81, -11.81, 11.81, -15.75, 3.937, -11.81, 3.937, -15.75, 3.937, -11.81, 11.81, -15.75, 11.81, 1.969, 3.937, -13.78, 3.937, -13.78, 0.0, -1.969, 3.937, 13.78, 0.0, 13.78, 3.937, -7.874, 2.865, 7.874, -13.37, 7.874, 2.865, 7.874, -13.37, -7.874, 2.865, 0.0001912, -13.37, 0.0001912, -13.37, -7.874, 2.865, -7.874, -13.37, 33.46, 15.75, 41.34, 3.937, 41.34, 15.75, 41.34, 3.937, 33.46, 15.75, 33.46, 3.937, -11.81, -41.34, -15.75, -33.46, -15.75, -41.34, -15.75, -33.46, -11.81, -41.34, -11.81, -33.46, -11.81, 15.75, -15.75, 3.937, -11.81, 3.937, -15.75, 3.937, -11.81, 15.75, -15.75, 15.75, 11.81, -33.46, 15.75, -41.34, 15.75, -33.46, 15.75, -41.34, 11.81, -33.46, 11.81, -41.34, -33.46, 3.937, -41.34, 15.75, -41.34, 3.937, -41.34, 15.75, -33.46, 3.937, -33.46, 15.75, 15.75, 15.75, 11.81, 3.937, 15.75, 3.937, 11.81, 3.937, 15.75, 15.75, 11.81, 15.75, -15.75, -33.46, -11.81, -41.34, -11.81, -33.46, -11.81, -41.34, -15.75, -33.46, -15.75, -41.34, 33.46, 15.75, 41.34, 3.937, 41.34, 15.75, 41.34, 3.937, 33.46, 15.75, 33.46, 3.937, -33.46, 3.937, -41.34, 15.75, -41.34, 3.937, -41.34, 15.75, -33.46, 3.937, -33.46, 15.75, 15.75, -41.34, 11.81, -33.46, 11.81, -41.34, 11.81, -33.46, 15.75, -41.34, 15.75, -33.46, 1.969, -1.565, -5.906, -29.59, 5.906, -29.59, -5.906, -29.59, 1.969, -1.565, -1.969, -1.565, -12.45, 14.45, -35.56, -1.888, -1.789, 13.63, 35.56, -1.888, 12.45, 14.45, 1.789, 13.63, 5.906, 5.384, -1.969, 15.33, -5.906, 5.384, -1.969, 15.33, 5.906, 5.384, 1.969, 15.33, -7.874, -41.34, -19.69, -37.4, -19.69, -41.34, -19.69, -37.4, -7.874, -41.34, -7.874, -37.4, 7.874, 41.71, 19.69, 29.26, 19.69, 41.71, 19.69, 29.26, 7.874, 41.71, 15.75, 29.26, 15.75, 29.26, 7.874, 41.71, 10.04, 29.26, 10.04, 29.26, 7.874, 41.71, 7.874, 29.26, 7.874, 29.26, 7.874, 41.71, 7.874, 37.56, 41.34, 19.69, 25.59, 5.96e-08, 41.34, 5.96e-08, 25.59, 5.96e-08, 41.34, 19.69, 37.4, 19.69, 25.59, 5.96e-08, 37.4, 19.69, 25.59, 15.75, 25.59, 5.96e-08, 25.59, 15.75, 25.59, 3.937, 25.59, 3.937, 25.59, 15.75, 25.59, 11.15, 19.69, 15.75, 15.75, 11.81, 19.69, 11.15, 15.75, 11.81, 19.69, 15.75, 15.75, 15.75, 16.73, 15.75, 7.923, 11.81, 16.73, 11.81, 7.923, 11.81, 16.73, 15.75, 7.923, 15.75, -33.46, 5.96e-08, -41.34, 19.69, -41.34, 5.96e-08, -41.34, 19.69, -33.46, 5.96e-08, -37.4, 19.69, -37.4, 19.69, -33.46, 5.96e-08, -33.46, 18.37, 7.874, 18.37, -7.874, 5.96e-08, 7.874, 5.96e-08, -7.874, 5.96e-08, 7.874, 18.37, -7.874, 18.37, -7.874, 18.37, 7.874, 18.37, -7.874, 23.62, -7.874, 23.62, 7.874, 18.37, 7.874, 23.62, 7.874, -28.18, -7.874, -8.107, -7.874, -28.18, -7.874, -8.107, 7.874, -28.18, -1.969, -8.107, -1.969, -8.107, 7.874, -28.18, -0.0003949, -8.107, -0.0003949, -8.107, 7.874, -28.18, 1.969, -8.107, 1.969, -8.107, 7.874, -28.18, 7.874, -8.107, 13.78, 27.56, 33.46, 18.37, 33.46, 23.62, 33.46, 18.37, 13.78, 27.56, 25.59, 15.75, 25.59, 15.75, 13.78, 27.56, 13.78, 15.75, 13.78, 31.5, -1.969, 27.56, 13.78, 27.56, -1.969, 27.56, 13.78, 31.5, 1.969, 31.5, -1.969, 27.56, 1.969, 31.5, -1.969, 29.53, -0.0003951, 27.56, -1.969, 31.5, -1.969, 27.56, -1.969, 31.5, -0.0003951, 27.56, 1.969, 27.56, -1.969, 31.5, 1.969, 27.56, 1.969, 31.5, 1.969, 15.85, -1.969, 11.44, 1.969, 11.44, -1.969, 11.44, 1.969, 15.85, -1.969, 15.85, 1.969, 29.53, -1.969, 27.56, 1.969, 27.56, -1.969, 27.56, 1.969, 29.53, -1.969, 29.53, -1.969, -13.78, 1.969, -1.969, -1.969, -1.969, 1.969, -1.969, -1.969, -13.78, 1.969, -13.78, 1.969, 27.56, -13.78, 31.5, -13.78, 27.56, -13.78, 31.5, 1.969, 27.56, -1.969, 31.5, -1.969, 31.5, 1.969, 27.56, 1.969, 29.53, 41.34, 19.69, 33.46, 5.96e-08, 41.34, 5.96e-08, 33.46, 5.96e-08, 41.34, 19.69, 37.4, 19.69, 33.46, 5.96e-08, 37.4, 19.69, 33.46, 18.37, -25.59, 5.96e-08, -41.34, 19.69, -41.34, 5.96e-08, -41.34, 19.69, -25.59, 5.96e-08, -37.4, 19.69, -37.4, 19.69, -25.59, 5.96e-08, -25.59, 15.75, -25.59, 15.75, -25.59, 5.96e-08, -25.59, 3.937, -25.59, 15.75, -25.59, 3.937, -25.59, 11.15, -19.69, 41.71, -7.874, 37.56, -7.874, 41.71, -7.874, 37.56, -19.69, 41.71, -7.874, 29.26, -7.874, 29.26, -19.69, 41.71, -10.04, 29.26, -10.04, 29.26, -19.69, 41.71, -15.75, 29.26, -15.75, 29.26, -19.69, 41.71, -19.69, 29.26, 19.69, -41.34, 7.874, -37.4, 7.874, -41.34, 7.874, -37.4, 19.69, -41.34, 19.69, -37.4, -25.59, 15.75, -33.46, 23.62, -33.46, 18.37, -33.46, 23.62, -25.59, 15.75, -13.78, 27.56, -13.78, 27.56, -25.59, 15.75, -13.78, 15.75, -7.923, 15.75, -16.73, 11.81, -7.923, 11.81, -16.73, 11.81, -7.923, 15.75, -16.73, 15.75, -15.75, 11.81, -19.69, 15.75, -19.69, 11.15, -19.69, 15.75, -15.75, 11.81, -15.75, 15.75, 7.874, 15.75, -7.874, 12.01, 7.874, 12.01, -7.874, 12.01, 7.874, 15.75, -7.874, 15.75, -41.34, 15.75, 1.969, 11.81, 1.969, 15.75, 1.969, 11.81, -41.34, 15.75, -9.843, 11.81, -41.34, 12.01, -9.843, 11.81, -41.34, 15.75, -9.843, 11.81, -41.34, 12.01, -9.843, 7.874, 41.34, 12.01, 9.843, 11.81, 9.843, 7.874, 41.34, 15.75, 9.843, 11.81, 41.34, 12.01, 41.34, 15.75, -1.969, 11.81, 9.843, 11.81, -1.969, 11.81, 41.34, 15.75, -1.969, 15.75, 0.0001912, -13.78, 7.874, -25.59, 7.874, -13.78, -7.874, -33.46, 7.874, -25.59, 0.0001912, -13.78, 7.874, -33.46, 7.874, -25.59, -7.874, -33.46, 7.874, -41.34, 7.874, -25.59, 7.874, -33.46, 19.69, -41.34, 7.874, -25.59, 7.874, -41.34, 7.874, -25.59, 19.69, -41.34, 19.69, -25.59, -7.874, -33.46, 0.0001912, -13.78, -7.874, -25.59, -7.874, -25.59, 0.0001912, -13.78, -7.874, -13.78, -7.874, -33.46, -7.874, -25.59, -19.69, -25.59, -19.69, -41.34, -7.874, -33.46, -19.69, -25.59, -7.874, -33.46, -19.69, -41.34, -7.874, -41.34, -13.78, 0.0, -25.59, 3.937, -25.59, 5.96e-08, -25.59, 3.937, -13.78, 0.0, -13.78, 3.937, -7.874, 3.937, -19.69, 5.96e-08, -7.874, 5.96e-08, -19.69, 5.96e-08, -7.874, 3.937, -19.69, 3.937, 19.69, 5.96e-08, 7.874, 3.937, 7.874, 5.96e-08, 7.874, 3.937, 19.69, 5.96e-08, 19.69, 3.937, 25.59, 3.937, 13.78, 0.0, 25.59, 5.96e-08, 13.78, 0.0, 25.59, 3.937, 13.78, 3.937])
me_mesh_craft_speedera.materials.append(mat_metal)
me_mesh_craft_speedera.materials.append(mat_metalred)
me_mesh_craft_speedera.materials.append(mat_dark)
me_mesh_craft_speedera.materials.append(mat_metaldark)
me_mesh_craft_speedera.materials.append(mat_engine)
me_mesh_craft_speedera.update()
me_mesh_craft_speedera.normals_split_custom_set([tuple(v) for v in zip(*[iter([-0.1644, 0.0, 0.9864, -0.1644, 0.0, 0.9864, -0.1644, 0.0, 0.9864, -0.1644, -6.189e-09, 0.9864, -0.1644, -6.189e-09, 0.9864, -0.1644, -6.189e-09, 0.9864, -0.1644, 0.0, 0.9864, -0.1644, 0.0, 0.9864, -0.1644, 0.0, 0.9864, -0.9864, 4.702e-05, -0.1644, -0.9864, -4.731e-05, -0.1644, -0.9864, -4.731e-05, -0.1644, 0.0, -1.0, 0.0, 0.0, -1.0, 0.0, 0.0, -1.0, 0.0, 0.0, -1.0, 0.0, 0.0, -1.0, 0.0, 0.0, -1.0, 0.0, 0.0, -1.0, 0.0, 0.0, -1.0, 0.0, 0.0, -1.0, 0.0, 0.0, -1.0, 0.0, 0.0, -1.0, 0.0, 0.0, -1.0, 0.0, 0.0, -1.0, 0.0, 0.0, -1.0, 0.0, 0.0, -1.0, 0.0, 0.0, -1.0, 0.0, 0.0, -1.0, 0.0, 0.0, -1.0, 0.0, 0.0, -1.0, 0.0, 0.0, -1.0, 0.0, 0.0, -1.0, 0.0, 0.0, -1.0, 0.0, 0.0, -1.0, 0.0, 0.0, -1.0, 0.0, 0.0, 0.0, 1.0, 0.0, 0.0, 1.0, 0.0, 0.0, 1.0, 0.0, 0.0, 1.0, 0.0, 0.0, 1.0, 0.0, 0.0, 1.0, 0.0, 0.0, 1.0, 0.0, 0.0, 1.0, 0.0, 0.0, 1.0, 0.0, 0.0, 1.0, 0.0, 0.0, 1.0, 0.0, 0.0, 1.0, 0.0, 0.0, 1.0, 0.0, 0.0, 1.0, 0.0, 0.0, 1.0, 0.0, -1.0, 0.0, 0.0, -1.0, 0.0, 0.0, -1.0, 0.0, 0.0, -1.0, 0.0, 0.0, -1.0, 0.0, 0.0, -1.0, 0.0, 0.0, -1.0, 0.0, 0.0, -1.0, 0.0, 0.0, -1.0, 0.0, 0.0, -1.0, 0.0, 0.0, -1.0, 0.0, 0.0, -1.0, 0.0, 0.0, -1.0, 0.0, 0.0, -1.0, 0.0, 0.0, -1.0, 0.0, 0.0, -1.0, 0.0, 0.0, -1.0, 0.0, 0.0, -1.0, 0.0, 0.0, -1.0, 0.0, 0.0, -1.0, 0.0, 0.0, -1.0, 0.0, 0.0, -1.0, 0.0, 0.0, -1.0, 0.0, 0.0, -1.0, 0.0, 0.0, 0.0, 1.0, 0.0, 0.0, 1.0, 0.0, 0.0, 1.0, 0.0, 0.0, 1.0, 0.0, 0.0, 1.0, 0.0, 0.0, 1.0, 0.0, 0.0, 1.0, 0.0, 0.0, 1.0, 0.0, 0.0, 1.0, 0.0, 0.0, 1.0, 0.0, 0.0, 1.0, 0.0, 0.0, 1.0, 0.0, 0.0, 1.0, 0.0, 0.0, 1.0, 0.0, 0.0, 1.0, 0.1644, 0.0, 0.9864, 0.1644, 0.0, 0.9864, 0.1644, 0.0, 0.9864, 0.1644, 0.0, 0.9864, 0.1644, 0.0, 0.9864, 0.1644, 0.0, 0.9864, 0.1644, 0.0, 0.9864, 0.1644, 0.0, 0.9864, 0.1644, 0.0, 0.9864, 0.1644, 0.0, 0.9864, 0.1644, 0.0, 0.9864, 0.1644, 0.0, 0.9864, 0.0, 0.0, -1.0, 0.0, 0.0, -1.0, 0.0, 0.0, -1.0, 0.0, 0.0, -1.0, 0.0, 0.0, -1.0, 0.0, 0.0, -1.0, 0.0, 0.0, -1.0, 0.0, 0.0, -1.0, 0.0, 0.0, -1.0, 0.0, 0.0, -1.0, 0.0, 0.0, -1.0, 0.0, 0.0, -1.0, 0.0, 0.0, -1.0, 0.0, 0.0, -1.0, 0.0, 0.0, -1.0, 0.0, 0.0, -1.0, 0.0, 0.0, -1.0, 0.0, 0.0, -1.0, 0.0, 0.0, -1.0, 0.0, 0.0, -1.0, 0.0, 0.0, -1.0, 0.0, 0.0, -1.0, 0.0, 0.0, -1.0, 0.0, 0.0, -1.0, 0.0, 0.0, -1.0, 0.0, 0.0, -1.0, 0.0, 0.0, -1.0, 0.0, 0.0, -1.0, 0.0, 0.0, -1.0, 0.0, 0.0, -1.0, 0.0, 0.0, -1.0, 0.0, 0.0, -1.0, 0.0, 0.0, -1.0, 0.0, 0.0, -1.0, 0.0, 0.0, -1.0, 0.0, 0.0, -1.0, 0.0, 0.0, -1.0, 0.0, 0.0, -1.0, 0.0, 0.0, -1.0, 0.0, 0.0, -1.0, 0.0, 0.0, -1.0, 0.0, 0.0, -1.0, 0.0, 0.0, -1.0, 0.0, 0.0, -1.0, 0.0, 0.0, -1.0, 1.0, -4.767e-05, -4.371e-08, 1.0, 4.797e-05, -4.371e-08, 1.0, 4.797e-05, -4.371e-08, 0.0, -0.1301, 0.9915, 0.0, -0.1301, 0.9915, 0.0, -0.1301, 0.9915, 6.241e-06, -0.1301, 0.9915, -6.203e-06, -0.1301, 0.9915, -6.241e-06, -0.1301, 0.9915, 0.0, -0.1301, 0.9915, 0.0, -0.1301, 0.9915, 0.0, -0.1301, 0.9915, 0.0, -0.1301, 0.9915, 0.0, -0.1301, 0.9915, 0.0, -0.1301, 0.9915, 1.0, 0.0, 0.0, 1.0, 0.0, 0.0, 1.0, 0.0, 0.0, 1.0, 0.0, 0.0, 1.0, 0.0, 0.0, 1.0, 0.0, 0.0, 1.0, 0.0, 0.0, 1.0, 0.0, 0.0, 1.0, 0.0, 0.0, 1.0, 0.0, 0.0, 1.0, 0.0, 0.0, 1.0, 0.0, 0.0, 0.0, 1.0, 0.0, 0.0, 1.0, 0.0, 0.0, 1.0, 0.0, 0.0, 1.0, 0.0, 0.0, 1.0, 0.0, 0.0, 1.0, 0.0, 0.0, 0.1361, -0.9907, 0.0, 0.1361, -0.9907, 0.0, 0.1361, -0.9907, 0.0, 0.1361, -0.9907, 0.0, 0.1361, -0.9907, 0.0, 0.1361, -0.9907, -1.0, 0.0, 0.0, -1.0, 0.0, 0.0, -1.0, 0.0, 0.0, -1.0, 0.0, 0.0, -1.0, 0.0, 0.0, -1.0, 0.0, 0.0, -1.0, 0.0, 0.0, -1.0, 0.0, 0.0, -1.0, 0.0, 0.0, -1.0, 0.0, 0.0, -1.0, 0.0, 0.0, -1.0, 0.0, 0.0, 0.9923, 0.124, -0.0006156, 0.9923, 0.124, -0.0006156, 0.9923, 0.124, -0.0006156, 0.9923, 0.124, -0.0004757, 0.9923, 0.124, -0.0004757, 0.9923, 0.124, -0.0004757, 0.0, 0.0, 1.0, 0.0, 0.0, 1.0, 0.0, 0.0, 1.0, -0.8944, 0.4472, 0.0, -0.8944, 0.4472, 0.0, -0.8944, 0.4472, 0.0, -0.8944, 0.4472, 0.0, -0.8944, 0.4472, 0.0, -0.8944, 0.4472, 0.0, 0.0, 1.0, 0.0, 0.0, 1.0, 0.0, 0.0, 1.0, 0.0, 0.0, 1.0, 0.0, 0.0, 1.0, 0.0, 0.0, 1.0, 0.0, -0.9923, 0.124, -0.0006156, -0.9923, 0.124, -0.0006156, -0.9923, 0.124, -0.0006156, -0.9923, 0.124, -0.0004757, -0.9923, 0.124, -0.0004757, -0.9923, 0.124, -0.0004757, 0.0, 0.0, 1.0, 0.0, 0.0, 1.0, 0.0, 0.0, 1.0, 0.0, 1.0, 0.0, 0.0, 1.0, 0.0, 0.0, 1.0, 0.0, 0.0, 1.0, 0.0, 0.0, 1.0, 0.0, 0.0, 1.0, 0.0, 0.8944, 0.4472, 0.0, 0.8944, 0.4472, 0.0, 0.8944, 0.4472, 0.0, 0.8944, 0.4472, 0.0, 0.8944, 0.4472, 0.0, 0.8944, 0.4472, 0.0, -1.0, 0.0, 0.0, -1.0, 0.0, 0.0, -1.0, 0.0, 0.0, -1.0, 0.0, 0.0, -1.0, 0.0, 0.0, -1.0, 0.0, 0.0, -0.5547, 0.8321, 0.0, -0.5547, 0.8321, 0.0, -0.5547, 0.8321, 0.0, -0.5547, 0.8321, 0.0, -0.5547, 0.8321, 0.0, -0.5547, 0.8321, 0.0, 0.0, -1.0, 0.0, 0.0, -1.0, 0.0, 0.0, -1.0, 0.0, 0.0, -1.0, 0.0, 0.0, -1.0, 0.0, 0.0, -1.0, 0.0, 0.0, 0.0, 1.0, 0.0, 0.0, 1.0, 0.0, 0.0, 1.0, 0.0, 0.0, 1.0, 0.0, 0.0, 1.0, 0.0, 0.0, 1.0, 0.0, 0.0, 1.0, 0.0, 0.0, 1.0, 0.0, 0.0, 1.0, 0.0, 0.0, 1.0, 0.0, 0.0, 1.0, 0.0, 0.0, 1.0, 0.0, 0.0, 1.0, 0.0, 0.0, 1.0, 0.0, 0.0, 1.0, -0.9897, 0.0, 0.1435, -0.9897, 0.0, 0.1435, -0.9897, 0.0, 0.1435, -0.9897, 0.0, 0.1435, -0.9897, 0.0, 0.1435, -0.9897, 0.0, 0.1435, -1.0, 0.0, 0.0, -1.0, 0.0, 0.0, -1.0, 0.0, 0.0, -1.0, 0.0, 0.0, -1.0, 0.0, 0.0, -1.0, 0.0, 0.0, -1.0, 0.0, 0.0, -1.0, 0.0, 0.0, -1.0, 0.0, 0.0, 0.0, 0.0, 1.0, 0.0, 0.0, 1.0, 0.0, 0.0, 1.0, 0.0, 0.0, 1.0, 0.0, 0.0, 1.0, 0.0, 0.0, 1.0, 0.9897, 0.0, 0.1435, 0.9897, 0.0, 0.1435, 0.9897, 0.0, 0.1435, 0.9897, 0.0, 0.1435, 0.9897, 0.0, 0.1435, 0.9897, 0.0, 0.1435, 0.0, -0.9285, -0.3714, 0.0, -0.9285, -0.3714, 0.0, -0.9285, -0.3714, 0.0, -0.9285, -0.3714, 0.0, -0.9285, -0.3714, 0.0, -0.9285, -0.3714, 0.0, 0.7071, 0.7071, 0.0, 0.7071, 0.7071, 0.0, 0.7071, 0.7071, 0.0, 0.7071, 0.7071, 0.0, 0.7071, 0.7071, 0.0, 0.7071, 0.7071, 0.0, 0.0, 1.0, 0.0, 0.0, 1.0, 0.0, 0.0, 1.0, 0.0, 0.0, 1.0, 0.0, 0.0, 1.0, 0.0, 0.0, 1.0, 0.0, 0.0, 1.0, 0.0, 0.0, 1.0, 0.0, 0.0, 1.0, 0.0, 0.0, 1.0, 0.0, 0.0, 1.0, 0.0, 0.0, 1.0, 0.0, 0.0, 1.0, 0.0, 0.0, 1.0, 0.0, 0.0, 1.0, 0.0, 0.0, 1.0, 0.0, 0.0, 1.0, 0.0, 0.0, 1.0, 0.0, 0.0, 1.0, 0.0, 0.0, 1.0, 0.0, 0.0, 1.0, 0.0, 0.0, 1.0, 0.0, 0.0, 1.0, 0.0, 0.0, 1.0, 0.0, 0.0, 1.0, 0.0, 0.0, 1.0, 0.0, 0.0, 1.0, 0.0, 0.7071, 0.7071, 0.0, 0.7071, 0.7071, 0.0, 0.7071, 0.7071, 0.0, 0.7071, 0.7071, 0.0, 0.7071, 0.7071, 0.0, 0.7071, 0.7071, 1.0, 0.0, 0.0, 1.0, 0.0, 0.0, 1.0, 0.0, 0.0, 1.0, 0.0, 0.0, 1.0, 0.0, 0.0, 1.0, 0.0, 0.0, 1.0, 0.0, 0.0, 1.0, 0.0, 0.0, 1.0, 0.0, 0.0, 0.9897, 0.0, 0.1435, 0.9897, 0.0, 0.1435, 0.9897, 0.0, 0.1435, 0.9897, 0.0, 0.1435, 0.9897, 0.0, 0.1435, 0.9897, 0.0, 0.1435, -0.9897, 0.0, 0.1435, -0.9897, 0.0, 0.1435, -0.9897, 0.0, 0.1435, -0.9897, 0.0, 0.1435, -0.9897, 0.0, 0.1435, -0.9897, 0.0, 0.1435, 0.0, 0.0, 1.0, 0.0, 0.0, 1.0, 0.0, 0.0, 1.0, 0.0, 0.0, 1.0, 0.0, 0.0, 1.0, 0.0, 0.0, 1.0, 0.0, -0.9285, -0.3714, 0.0, -0.9285, -0.3714, 0.0, -0.9285, -0.3714, 0.0, -0.9285, -0.3714, 0.0, -0.9285, -0.3714, 0.0, -0.9285, -0.3714, 1.0, 0.0, 0.0, 1.0, 0.0, 0.0, 1.0, 0.0, 0.0, 1.0, 0.0, 0.0, 1.0, 0.0, 0.0, 1.0, 0.0, 0.0, 0.5547, 0.8321, 0.0, 0.5547, 0.8321, 0.0, 0.5547, 0.8321, 0.0, 0.5547, 0.8321, 0.0, 0.5547, 0.8321, 0.0, 0.5547, 0.8321, 0.0, 0.0, -1.0, 0.0, 0.0, -1.0, 0.0, 0.0, -1.0, 0.0, 0.0, -1.0, 0.0, 0.0, -1.0, 0.0, 0.0, -1.0, 0.0, -1.0, 0.0, 0.0, -1.0, 0.0, 0.0, -1.0, 0.0, 0.0, -1.0, 0.0, 0.0, -1.0, 0.0, 0.0, -1.0, 0.0, 0.0, -1.0, 0.0, 0.0, -1.0, 0.0, 0.0, -1.0, 0.0, 0.0, 7.308e-07, 0.2873, 0.9578, 7.308e-07, 0.2873, 0.9578, 7.308e-07, 0.2873, 0.9578, 0.0, 0.2873, 0.9578, 0.0, 0.2873, 0.9578, 0.0, 0.2873, 0.9578, 0.0, 0.2873, 0.9578, 0.0, 0.2873, 0.9578, 0.0, 0.2873, 0.9578, 0.0, 0.2873, 0.9578, 0.0, 0.2873, 0.9578, 0.0, 0.2873, 0.9578, 0.0, 0.2873, 0.9578, 0.0, 0.2873, 0.9578, 0.0, 0.2873, 0.9578, -8.082e-07, 0.2873, 0.9578, -8.082e-07, 0.2873, 0.9578, -8.082e-07, 0.2873, 0.9578, 0.0, 0.2873, 0.9578, 0.0, 0.2873, 0.9578, 0.0, 0.2873, 0.9578, 0.0, 0.2873, 0.9578, 0.0, 0.2873, 0.9578, 0.0, 0.2873, 0.9578, 0.0, 0.2873, 0.9578, 0.0, 0.2873, 0.9578, 0.0, 0.2873, 0.9578, 0.0, 0.2873, 0.9578, 0.0, 0.2873, 0.9578, 0.0, 0.2873, 0.9578, 1.0, 0.0, 0.0, 1.0, 0.0, 0.0, 1.0, 0.0, 0.0, 1.0, 0.0, 0.0, 1.0, 0.0, 0.0, 1.0, 0.0, 0.0, 1.0, 0.0, 0.0, 1.0, 0.0, 0.0, 1.0, 0.0, 0.0, 0.0, 1.0, 0.0, 0.0, 1.0, 0.0, 0.0, 1.0, 0.0, 0.0, 1.0, 0.0, 0.0, 1.0, 0.0, 0.0, 1.0, 0.0, 0.0, 1.0, 0.0, 0.0, 1.0, 0.0, 0.0, 1.0, 0.0, 0.0, 1.0, 0.0, 0.0, 1.0, 0.0, 0.0, 1.0, 0.0, 1.0, 0.0, 0.0, 1.0, 0.0, 0.0, 1.0, 0.0, 0.0, -1.0, 0.0, 0.0, -1.0, 0.0, 0.0, -1.0, 0.0, 0.0, 0.0, 0.2425, -0.9701, 0.0, 0.2425, -0.9701, 0.0, 0.2425, -0.9701, 0.0, 0.2425, -0.9701, 0.0, 0.2425, -0.9701, 0.0, 0.2425, -0.9701, 0.0, 0.2425, -0.9701, 0.0, 0.2425, -0.9701, 0.0, 0.2425, -0.9701, -1.0, 0.0, 0.0, -1.0, 0.0, 0.0, -1.0, 0.0, 0.0, -1.0, 0.0, 0.0, -1.0, 0.0, 0.0, -1.0, 0.0, 0.0, 0.0, 0.0, 1.0, 0.0, 0.0, 1.0, 0.0, 0.0, 1.0, 0.0, 0.0, 1.0, 0.0, 0.0, 1.0, 0.0, 0.0, 1.0, 0.0, -1.0, 0.0, 0.0, -1.0, 0.0, 0.0, -1.0, 0.0, 0.0, -1.0, 0.0, 0.0, -1.0, 0.0, 0.0, -1.0, 0.0, 0.0, 0.0, -1.0, 0.0, 0.0, -1.0, 0.0, 0.0, -1.0, 0.0, 0.0, -1.0, 0.0, 0.0, -1.0, 0.0, 0.0, -1.0, 1.0, 0.0, 0.0, 1.0, 0.0, 0.0, 1.0, 0.0, 0.0, 1.0, 0.0, 0.0, 1.0, 0.0, 0.0, 1.0, 0.0, 0.0, 0.0, -1.0, 0.0, 0.0, -1.0, 0.0, 0.0, -1.0, 0.0, 0.0, -1.0, 0.0, 0.0, -1.0, 0.0, 0.0, -1.0, 0.0, 0.0, 0.0, -1.0, 0.0, 0.0, -1.0, 0.0, 0.0, -1.0, 0.0, 0.0, -1.0, 0.0, 0.0, -1.0, 0.0, 0.0, -1.0, -1.0, 0.0, 0.0, -1.0, 0.0, 0.0, -1.0, 0.0, 0.0, -1.0, 0.0, 0.0, -1.0, 0.0, 0.0, -1.0, 0.0, 0.0, 1.0, 0.0, 0.0, 1.0, 0.0, 0.0, 1.0, 0.0, 0.0, 1.0, 0.0, 0.0, 1.0, 0.0, 0.0, 1.0, 0.0, 0.0, 0.0, 0.0, 1.0, 0.0, 0.0, 1.0, 0.0, 0.0, 1.0, 0.0, 0.0, 1.0, 0.0, 0.0, 1.0, 0.0, 0.0, 1.0, 0.0, 0.4012, 0.916, 0.0, 0.4012, 0.916, 0.0, 0.4012, 0.916, 0.0, 0.4012, 0.916, 0.0, 0.4012, 0.916, 0.0, 0.4012, 0.916, -0.6529, 0.2176, 0.7255, -0.6529, 0.2176, 0.7255, -0.6529, 0.2176, 0.7255, 0.6529, 0.2176, 0.7255, 0.6529, 0.2176, 0.7255, 0.6529, 0.2176, 0.7255, 0.0, -0.0569, 0.9984, 0.0, -0.0569, 0.9984, 0.0, -0.0569, 0.9984, 0.0, -0.0569, 0.9984, 0.0, -0.0569, 0.9984, 0.0, -0.0569, 0.9984, 0.0, 0.0, 1.0, 0.0, 0.0, 1.0, 0.0, 0.0, 1.0, 0.0, 0.0, 1.0, 0.0, 0.0, 1.0, 0.0, 0.0, 1.0, 0.0, 0.3162, 0.9487, 0.0, 0.3162, 0.9487, 0.0, 0.3162, 0.9487, 0.0, 0.3162, 0.9487, 0.0, 0.3162, 0.9487, 0.0, 0.3162, 0.9487, 0.0, 0.3162, 0.9487, 0.0, 0.3162, 0.9487, 0.0, 0.3162, 0.9487, 0.0, 0.3162, 0.9487, 0.0, 0.3162, 0.9487, 0.0, 0.3162, 0.9487, 0.076, -0.3164, -0.9456, -0.03896, -0.3171, -0.9476, 0.0197, -0.3173, -0.9481, -1.0, 0.0, 0.0, -1.0, 0.0, 0.0, -1.0, 0.0, 0.0, -1.0, 0.0, 0.0, -1.0, 0.0, 0.0, -1.0, 0.0, 0.0, -1.0, 0.0, 0.0, -1.0, 0.0, 0.0, -1.0, 0.0, 0.0, 0.0, 0.0, 0.0, 0.0, 0.0, 0.0, 0.0, 0.0, 0.0, 0.0, 0.0, 0.0, 0.0, 0.0, 0.0, 0.0, 0.0, 0.0, 0.0, 1.0, 0.0, 0.0, 1.0, 0.0, 0.0, 1.0, 0.0, 0.0, 1.0, 0.0, 0.0, 1.0, 0.0, 0.0, 1.0, 0.0, -0.4472, 0.8944, 0.0, -0.4472, 0.8944, 0.0, -0.4472, 0.8944, 0.0, -0.4472, 0.8944, 0.0, -0.4472, 0.8944, 0.0, -0.4472, 0.8944, 0.0, 1.0, 0.0, 0.0, 1.0, 0.0, 0.0, 1.0, 0.0, 0.0, 1.0, 0.0, 0.0, 1.0, 0.0, 0.0, 1.0, 0.0, 0.0, 1.0, 0.0, 0.0, 1.0, 0.0, 0.0, 1.0, 0.0, 0.0, 0.0, -1.0, 0.0, 0.0, -1.0, 0.0, 0.0, -1.0, 0.0, 0.0, -1.0, 0.0, 0.0, -1.0, 0.0, 0.0, -1.0, 0.0, 0.0, -1.0, 0.0, 0.0, -1.0, 0.0, 0.0, -1.0, 0.0, 0.0, -1.0, 0.0, 0.0, -1.0, 0.0, 0.0, -1.0, 0.0, 0.0, -0.1961, 0.9806, 0.0, -0.1961, 0.9806, 0.0, -0.1961, 0.9806, 0.0, -0.1961, 0.9806, 0.0, -0.1961, 0.9806, 0.0, -0.1961, 0.9806, 0.0, -0.1961, 0.9806, 0.0, -0.1961, 0.9806, 0.0, -0.1961, 0.9806, 0.0, -0.1961, 0.9806, 0.0, -0.1961, 0.9806, 0.0, -0.1961, 0.9806, 0.0, -0.1961, 0.9806, 0.0, -0.1961, 0.9806, 0.0, -0.1961, 0.9806, -1.0, 0.0, 0.0, -1.0, 0.0, 0.0, -1.0, 0.0, 0.0, -1.0, 0.0, 0.0, -1.0, 0.0, 0.0, -1.0, 0.0, 0.0, -1.0, 0.0, 0.0, -1.0, 0.0, 0.0, -1.0, 0.0, 0.0, -1.0, -1.49e-08, 0.0, -1.0, -1.49e-08, 0.0, -1.0, -1.49e-08, 0.0, -1.0, -1.987e-08, 1.987e-08, -1.0, -1.987e-08, 1.987e-08, -1.0, -1.987e-08, 1.987e-08, -1.0, 0.0, 0.0, -1.0, 0.0, 0.0, -1.0, 0.0, 0.0, 0.0, -1.0, 0.0, 0.0, -1.0, 0.0, 0.0, -1.0, 0.0, 0.0, -1.0, 0.0, 0.0, -1.0, 0.0, 0.0, -1.0, 0.0, 0.0, -1.0, 0.0, 0.0, -1.0, 0.0, 0.0, -1.0, 0.0, 0.0, 0.4472, 0.8944, 0.0, 0.4472, 0.8944, 0.0, 0.4472, 0.8944, -2.932e-07, 0.4472, 0.8944, -2.932e-07, 0.4472, 0.8944, -2.932e-07, 0.4472, 0.8944, 0.0, 1.0, 0.0, 0.0, 1.0, 0.0, 0.0, 1.0, 0.0, 0.0, 1.0, 0.0, 0.0, 1.0, 0.0, 0.0, 1.0, 0.0, 1.093e-07, 0.0, 1.0, 1.093e-07, 0.0, 1.0, 1.093e-07, 0.0, 1.0, 0.0, 0.0, 1.0, 0.0, 0.0, 1.0, 0.0, 0.0, 1.0, 1.0, 2.98e-08, 0.0, 1.0, 2.98e-08, 0.0, 1.0, 2.98e-08, 0.0, 1.0, 0.0, 1.987e-08, 1.0, 0.0, 1.987e-08, 1.0, 0.0, 1.987e-08, 1.0, 0.0, 0.0, 1.0, 0.0, 0.0, 1.0, 0.0, 0.0, -1.0, 0.0, 0.0, -1.0, 0.0, 0.0, -1.0, 0.0, 0.0, -1.0, 0.0, 0.0, -1.0, 0.0, 0.0, -1.0, 0.0, 0.0, -1.0, 0.0, 0.0, -1.0, 0.0, 0.0, -1.0, 0.0, 0.0, 1.0, 0.0, 0.0, 1.0, 0.0, 0.0, 1.0, 0.0, 0.0, 1.0, 0.0, 0.0, 1.0, 0.0, 0.0, 1.0, 0.0, 0.0, 1.0, 0.0, 0.0, 1.0, 0.0, 0.0, 1.0, 0.0, 0.0, 0.0, 0.0, 0.0, 0.0, 0.0, 0.0, 0.0, 0.0, 0.0, 0.0, 0.0, 0.0, 0.0, 0.0, 0.0, 0.0, 0.0, 0.0, 0.0, 0.3162, 0.9487, 0.0, 0.3162, 0.9487, 0.0, 0.3162, 0.9487, -1.508e-07, 0.3162, 0.9487, -1.508e-07, 0.3162, 0.9487, -1.508e-07, 0.3162, 0.9487, 0.0, 0.3162, 0.9487, 0.0, 0.3162, 0.9487, 0.0, 0.3162, 0.9487, 0.0, 0.3162, 0.9487, 0.0, 0.3162, 0.9487, 0.0, 0.3162, 0.9487, 0.0, 0.3162, 0.9487, 0.0, 0.3162, 0.9487, 0.0, 0.3162, 0.9487, 0.0, 0.0, 1.0, 0.0, 0.0, 1.0, 0.0, 0.0, 1.0, 0.0, 0.0, 1.0, 0.0, 0.0, 1.0, 0.0, 0.0, 1.0, 1.0, 0.0, 0.0, 1.0, 0.0, 0.0, 1.0, 0.0, 0.0, 1.0, 0.0, 0.0, 1.0, 0.0, 0.0, 1.0, 0.0, 0.0, 1.0, 0.0, 0.0, 1.0, 0.0, 0.0, 1.0, 0.0, 0.0, 0.4472, 0.8944, 0.0, 0.4472, 0.8944, 0.0, 0.4472, 0.8944, 0.0, 0.4472, 0.8944, 0.0, 0.4472, 0.8944, 0.0, 0.4472, 0.8944, 0.0, 0.0, 1.0, 0.0, 0.0, 1.0, 0.0, 0.0, 1.0, 0.0, 0.0, 1.0, 0.0, 0.0, 1.0, 0.0, 0.0, 1.0, 0.0, 0.0, 1.0, 0.0, 0.0, 1.0, 0.0, 0.0, 1.0, 0.0, 0.0, 1.0, 0.0, 0.0, 1.0, 0.0, 0.0, 1.0, 0.0, -1.0, 0.0, 0.0, -1.0, 0.0, 0.0, -1.0, 0.0, 0.0, -1.0, 0.0, 0.0, -1.0, 0.0, 0.0, -1.0, 0.0, 0.0, -1.0, 0.0, 0.0, -1.0, 0.0, 0.0, -1.0, 0.0, 0.0, -1.0, 0.0, 0.0, -1.0, 0.0, 0.0, -1.0, 0.0, 0.0, 1.0, 0.0, 0.0, 1.0, 0.0, 0.0, 1.0, 0.0, 0.0, 1.0, 0.0, 0.0, 1.0, 0.0, 0.0, 1.0, 0.0, 0.0, 1.0, 0.0, 0.0, 1.0, 0.0, 0.0, 1.0, 0.0, 0.0, 1.0, 0.0, 0.0, 1.0, 0.0, 0.0, 1.0, 0.0, 0.0, 0.0, 0.0, -1.0, 0.0, 0.0, -1.0, 0.0, 0.0, -1.0, 0.0, 0.0, -1.0, 0.0, 0.0, -1.0, 0.0, 0.0, -1.0, 0.0, 0.0, -1.0, 0.0, 0.0, -1.0, 0.0, 0.0, -1.0, -1.0, -4.797e-05, -4.371e-08, -1.0, 4.767e-05, -4.371e-08, -1.0, 4.797e-05, -4.371e-08, 0.0, 0.0, -1.0, 0.0, 0.0, -1.0, 0.0, 0.0, -1.0, 0.0, 0.0, -1.0, 0.0, 0.0, -1.0, 0.0, 0.0, -1.0, 0.0, 0.0, -1.0, 0.0, 0.0, -1.0, 0.0, 0.0, -1.0, 0.0, 0.0, -1.0, 0.0, 0.0, -1.0, 0.0, 0.0, -1.0, 0.0, 0.0, -1.0, 0.0, 0.0, -1.0, 0.0, 0.0, -1.0, 0.0, 0.0, -1.0, 0.0, 0.0, -1.0, 0.0, 0.0, -1.0, 0.0, 0.0, -1.0, 0.0, 0.0, -1.0, 0.0, 0.0, -1.0, 1.0, 0.0, 0.0, 1.0, 0.0, 0.0, 1.0, 0.0, 0.0, 1.0, 0.0, 0.0, 1.0, 0.0, 0.0, 1.0, 0.0, 0.0, 0.0, 1.0, 0.0, 0.0, 1.0, 0.0, 0.0, 1.0, 0.0, 0.0, 1.0, 0.0, 0.0, 1.0, 0.0, 0.0, 1.0, 0.0, 0.0, 1.0, 0.0, 0.0, 1.0, 0.0, 0.0, 1.0, 0.0, 0.0, 1.0, 0.0, 0.0, 1.0, 0.0, 0.0, 1.0, 0.0, -1.0, 0.0, 0.0, -1.0, 0.0, 0.0, -1.0, 0.0, 0.0, -1.0, 0.0, 0.0, -1.0, 0.0, 0.0, -1.0, 0.0, 0.0])] * 3)])

# ---- objects
ob_tmpparent = bpy.data.objects.new('tmpParent', None)
ob_craft_speedera = bpy.data.objects.new('craft_speederA', me_mesh_craft_speedera)

# ---- transforms, parenting, visibility, modifiers, constraints
ob_tmpparent.location = (0.0, 0.0, 0.0)
ob_tmpparent.rotation_mode = 'QUATERNION'
ob_tmpparent.rotation_quaternion = (1.0, 0.0, 0.0, 0.0)
ob_tmpparent.empty_display_size = 0.001
ob_craft_speedera.parent = ob_tmpparent
ob_craft_speedera.location = (0.0, 0.0, 0.0)
ob_craft_speedera.rotation_mode = 'QUATERNION'
ob_craft_speedera.rotation_quaternion = (1.0, 0.0, 0.0, 0.0)

# ---- collection membership
scene.collection.objects.link(ob_tmpparent)
scene.collection.objects.link(ob_craft_speedera)

# ---- scene / render settings (as saved in the file)
scene.frame_start = 1; scene.frame_end = 250; scene.frame_set(1)
scene.render.engine = 'BLENDER_EEVEE_NEXT'
scene.cycles.sampling_pattern = 'TABULATED_SOBOL'
scene.view_settings.view_transform = 'Filmic'
bpy.context.view_layer.update()

# ---- added for rendering (the .blend has no active camera and no usable light): camera, sun
cam_auto = bpy.data.cameras.new('AutoCamera')
cam_auto.lens = 50.0
cam_auto.sensor_width = 36.0
cam_auto.clip_end = 1000.0
ob_auto_camera = bpy.data.objects.new('AutoCamera', cam_auto)
scene.collection.objects.link(ob_auto_camera)
ob_auto_camera.location = (27.8337, -33.4005, 23.767)
ob_auto_camera.rotation_euler = (1.09748, -7.21219e-08, 0.694738)
scene.camera = ob_auto_camera
light_auto_sun = bpy.data.lights.new('AutoSun', 'SUN')
light_auto_sun.energy = 3.0
light_auto_sun.angle = 0.0523599
ob_auto_sun = bpy.data.objects.new('AutoSun', light_auto_sun)
scene.collection.objects.link(ob_auto_sun)
ob_auto_sun.rotation_euler = (0.872665, 0.174533, 0.523599)
bpy.context.view_layer.update()
